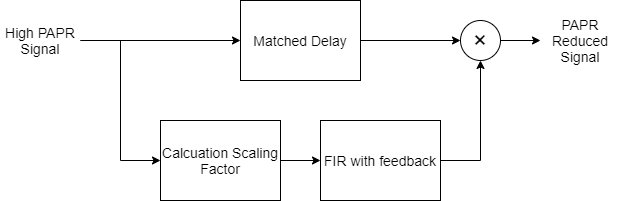

The diagram above was exported from draw.io. Its source (the exported page's mxGraphModel, read from the mxfile embedded in the PNG):
<mxGraphModel dx="1866" dy="588" grid="1" gridSize="10" guides="1" tooltips="1" connect="1" arrows="1" fold="1" page="1" pageScale="1" pageWidth="850" pageHeight="1100" math="0" shadow="0">
  <root>
    <mxCell id="0" />
    <mxCell id="1" parent="0" />
    <mxCell id="Prw6NZyz33EkwtxirBDj-1" value="" style="endArrow=classic;html=1;fontSize=14;entryX=0;entryY=0.5;entryDx=0;entryDy=0;exitX=1;exitY=0.5;exitDx=0;exitDy=0;" parent="1" source="Prw6NZyz33EkwtxirBDj-5" target="Prw6NZyz33EkwtxirBDj-3" edge="1">
      <mxGeometry width="50" height="50" relative="1" as="geometry">
        <mxPoint x="-770" y="150" as="sourcePoint" />
        <mxPoint x="-720" y="100" as="targetPoint" />
      </mxGeometry>
    </mxCell>
    <mxCell id="Prw6NZyz33EkwtxirBDj-2" style="edgeStyle=orthogonalEdgeStyle;rounded=0;orthogonalLoop=1;jettySize=auto;html=1;exitX=1;exitY=0.5;exitDx=0;exitDy=0;entryX=0;entryY=0.5;entryDx=0;entryDy=0;fontSize=14;" parent="1" source="Prw6NZyz33EkwtxirBDj-3" target="Prw6NZyz33EkwtxirBDj-9" edge="1">
      <mxGeometry relative="1" as="geometry" />
    </mxCell>
    <mxCell id="Prw6NZyz33EkwtxirBDj-3" value="Matched Delay" style="rounded=0;whiteSpace=wrap;html=1;fontSize=14;" parent="1" vertex="1">
      <mxGeometry x="-560" y="80" width="120" height="80" as="geometry" />
    </mxCell>
    <mxCell id="Prw6NZyz33EkwtxirBDj-4" style="edgeStyle=orthogonalEdgeStyle;rounded=0;orthogonalLoop=1;jettySize=auto;html=1;exitX=1;exitY=0.5;exitDx=0;exitDy=0;entryX=0;entryY=0.5;entryDx=0;entryDy=0;fontSize=14;" parent="1" source="Prw6NZyz33EkwtxirBDj-5" target="Prw6NZyz33EkwtxirBDj-7" edge="1">
      <mxGeometry relative="1" as="geometry" />
    </mxCell>
    <mxCell id="Prw6NZyz33EkwtxirBDj-5" value="High PAPR Signal" style="text;html=1;strokeColor=none;fillColor=none;align=center;verticalAlign=middle;whiteSpace=wrap;rounded=0;fontSize=14;" parent="1" vertex="1">
      <mxGeometry x="-800" y="80" width="80" height="80" as="geometry" />
    </mxCell>
    <mxCell id="Prw6NZyz33EkwtxirBDj-6" style="edgeStyle=orthogonalEdgeStyle;rounded=0;orthogonalLoop=1;jettySize=auto;html=1;exitX=1;exitY=0.5;exitDx=0;exitDy=0;entryX=0.5;entryY=1;entryDx=0;entryDy=0;fontSize=14;" parent="1" source="oSALoNAHHQ0BqrgJqeOY-1" target="Prw6NZyz33EkwtxirBDj-9" edge="1">
      <mxGeometry relative="1" as="geometry" />
    </mxCell>
    <mxCell id="Prw6NZyz33EkwtxirBDj-7" value="Calcuation Scaling Factor" style="rounded=0;whiteSpace=wrap;html=1;fontSize=14;" parent="1" vertex="1">
      <mxGeometry x="-640" y="200" width="120" height="80" as="geometry" />
    </mxCell>
    <mxCell id="Prw6NZyz33EkwtxirBDj-8" style="edgeStyle=orthogonalEdgeStyle;rounded=0;orthogonalLoop=1;jettySize=auto;html=1;exitX=1;exitY=0.5;exitDx=0;exitDy=0;entryX=0;entryY=0.5;entryDx=0;entryDy=0;fontSize=14;" parent="1" source="Prw6NZyz33EkwtxirBDj-9" target="Prw6NZyz33EkwtxirBDj-10" edge="1">
      <mxGeometry relative="1" as="geometry" />
    </mxCell>
    <mxCell id="Prw6NZyz33EkwtxirBDj-9" value="×" style="ellipse;whiteSpace=wrap;html=1;aspect=fixed;fontSize=24;spacing=2;" parent="1" vertex="1">
      <mxGeometry x="-340" y="100" width="40" height="40" as="geometry" />
    </mxCell>
    <mxCell id="Prw6NZyz33EkwtxirBDj-10" value="PAPR Reduced Signal" style="text;html=1;strokeColor=none;fillColor=none;align=center;verticalAlign=middle;whiteSpace=wrap;rounded=0;fontSize=14;" parent="1" vertex="1">
      <mxGeometry x="-260" y="80" width="80" height="80" as="geometry" />
    </mxCell>
    <mxCell id="oSALoNAHHQ0BqrgJqeOY-1" value="FIR with feedback" style="rounded=0;whiteSpace=wrap;html=1;fontSize=14;" parent="1" vertex="1">
      <mxGeometry x="-480" y="200" width="120" height="80" as="geometry" />
    </mxCell>
    <mxCell id="oSALoNAHHQ0BqrgJqeOY-2" style="edgeStyle=orthogonalEdgeStyle;rounded=0;orthogonalLoop=1;jettySize=auto;html=1;exitX=1;exitY=0.5;exitDx=0;exitDy=0;entryX=0;entryY=0.5;entryDx=0;entryDy=0;fontSize=14;" parent="1" source="Prw6NZyz33EkwtxirBDj-7" target="oSALoNAHHQ0BqrgJqeOY-1" edge="1">
      <mxGeometry relative="1" as="geometry">
        <mxPoint x="-520" y="240" as="sourcePoint" />
        <mxPoint x="-310" y="140" as="targetPoint" />
      </mxGeometry>
    </mxCell>
  </root>
</mxGraphModel>